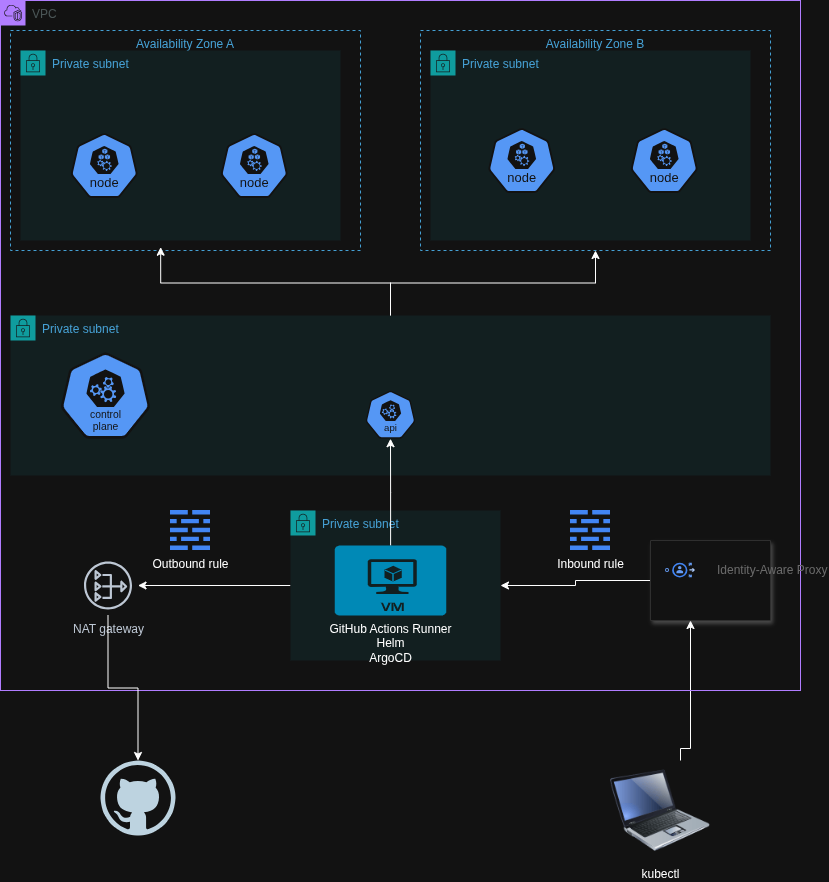

The diagram above was exported from draw.io. Its source (the exported page's mxGraphModel, read from the mxfile embedded in the PNG):
<mxGraphModel dx="1412" dy="784" grid="1" gridSize="10" guides="1" tooltips="1" connect="1" arrows="1" fold="1" page="1" pageScale="1" pageWidth="850" pageHeight="1100" math="0" shadow="0">
  <root>
    <mxCell id="0" />
    <mxCell id="1" parent="0" />
    <mxCell id="uBcJRqJJ-ea_SHyX5bWg-36" edge="1" parent="1" source="uBcJRqJJ-ea_SHyX5bWg-30" style="edgeStyle=orthogonalEdgeStyle;rounded=0;orthogonalLoop=1;jettySize=auto;html=1;" target="uBcJRqJJ-ea_SHyX5bWg-7" value="">
      <mxGeometry relative="1" as="geometry">
        <Array as="points">
          <mxPoint x="710" y="948" />
          <mxPoint x="720" y="948" />
        </Array>
      </mxGeometry>
    </mxCell>
    <mxCell id="uBcJRqJJ-ea_SHyX5bWg-30" parent="1" style="image;html=1;image=img/lib/clip_art/computers/Laptop_128x128.png" value="kubectl" vertex="1">
      <mxGeometry height="100" width="100" x="640" y="960" as="geometry" />
    </mxCell>
    <mxCell id="uBcJRqJJ-ea_SHyX5bWg-2" parent="1" style="points=[[0,0],[0.25,0],[0.5,0],[0.75,0],[1,0],[1,0.25],[1,0.5],[1,0.75],[1,1],[0.75,1],[0.5,1],[0.25,1],[0,1],[0,0.75],[0,0.5],[0,0.25]];outlineConnect=0;gradientColor=none;html=1;whiteSpace=wrap;fontSize=12;fontStyle=0;container=1;pointerEvents=0;collapsible=0;recursiveResize=0;shape=mxgraph.aws4.group;grIcon=mxgraph.aws4.group_vpc2;strokeColor=#8C4FFF;fillColor=none;verticalAlign=top;align=left;spacingLeft=30;fontColor=#AAB7B8;dashed=0;shadow=0;" value="VPC" vertex="1">
      <mxGeometry height="690" width="800" x="30" y="200" as="geometry" />
    </mxCell>
    <mxCell id="uBcJRqJJ-ea_SHyX5bWg-4" parent="uBcJRqJJ-ea_SHyX5bWg-2" style="fillColor=none;strokeColor=#147EBA;dashed=1;verticalAlign=top;fontStyle=0;fontColor=#147EBA;whiteSpace=wrap;html=1;" value="Availability Zone A" vertex="1">
      <mxGeometry height="220" width="350" x="10" y="30" as="geometry" />
    </mxCell>
    <mxCell id="uBcJRqJJ-ea_SHyX5bWg-5" parent="uBcJRqJJ-ea_SHyX5bWg-2" style="points=[[0,0],[0.25,0],[0.5,0],[0.75,0],[1,0],[1,0.25],[1,0.5],[1,0.75],[1,1],[0.75,1],[0.5,1],[0.25,1],[0,1],[0,0.75],[0,0.5],[0,0.25]];outlineConnect=0;gradientColor=none;html=1;whiteSpace=wrap;fontSize=12;fontStyle=0;container=1;pointerEvents=0;collapsible=0;recursiveResize=0;shape=mxgraph.aws4.group;grIcon=mxgraph.aws4.group_security_group;grStroke=0;strokeColor=#00A4A6;fillColor=#E6F6F7;verticalAlign=top;align=left;spacingLeft=30;fontColor=#147EBA;dashed=0;" value="Private subnet&lt;div&gt;&lt;br/&gt;&lt;/div&gt;" vertex="1">
      <mxGeometry height="190" width="320" x="20" y="50" as="geometry" />
    </mxCell>
    <mxCell id="uBcJRqJJ-ea_SHyX5bWg-74" edge="1" parent="uBcJRqJJ-ea_SHyX5bWg-2" source="uBcJRqJJ-ea_SHyX5bWg-16" style="edgeStyle=orthogonalEdgeStyle;rounded=0;orthogonalLoop=1;jettySize=auto;html=1;" target="uBcJRqJJ-ea_SHyX5bWg-70">
      <mxGeometry relative="1" as="geometry" />
    </mxCell>
    <mxCell id="uBcJRqJJ-ea_SHyX5bWg-16" parent="uBcJRqJJ-ea_SHyX5bWg-2" style="points=[[0,0],[0.25,0],[0.5,0],[0.75,0],[1,0],[1,0.25],[1,0.5],[1,0.75],[1,1],[0.75,1],[0.5,1],[0.25,1],[0,1],[0,0.75],[0,0.5],[0,0.25]];outlineConnect=0;gradientColor=none;html=1;whiteSpace=wrap;fontSize=12;fontStyle=0;container=0;pointerEvents=0;collapsible=0;recursiveResize=0;shape=mxgraph.aws4.group;grIcon=mxgraph.aws4.group_security_group;grStroke=0;strokeColor=#00A4A6;fillColor=#E6F6F7;verticalAlign=top;align=left;spacingLeft=30;fontColor=#147EBA;dashed=0;" value="Private subnet" vertex="1">
      <mxGeometry height="150" width="210" x="290" y="510" as="geometry" />
    </mxCell>
    <mxCell id="uBcJRqJJ-ea_SHyX5bWg-49" edge="1" parent="uBcJRqJJ-ea_SHyX5bWg-2" source="uBcJRqJJ-ea_SHyX5bWg-7" style="edgeStyle=orthogonalEdgeStyle;rounded=0;orthogonalLoop=1;jettySize=auto;html=1;" target="uBcJRqJJ-ea_SHyX5bWg-16">
      <mxGeometry relative="1" as="geometry" />
    </mxCell>
    <mxCell id="uBcJRqJJ-ea_SHyX5bWg-7" parent="uBcJRqJJ-ea_SHyX5bWg-2" style="fillColor=#ffffff;strokeColor=#dddddd;shadow=1;strokeWidth=1;rounded=1;absoluteArcSize=1;arcSize=2;" value="" vertex="1">
      <mxGeometry height="80" width="120" x="650" y="540" as="geometry" />
    </mxCell>
    <mxCell id="uBcJRqJJ-ea_SHyX5bWg-8" parent="uBcJRqJJ-ea_SHyX5bWg-7" style="editableCssRules=.*;html=1;fontColor=#999999;shape=image;verticalLabelPosition=middle;verticalAlign=middle;labelPosition=right;align=left;spacingLeft=20;part=1;points=[];imageAspect=0;image=data:image/svg+xml,(base64 omitted: 1156 chars);" value="Identity-Aware Proxy" vertex="1">
      <mxGeometry height="15" relative="1" width="30" as="geometry">
        <mxPoint x="15" y="22.5" as="offset" />
      </mxGeometry>
    </mxCell>
    <mxCell id="uBcJRqJJ-ea_SHyX5bWg-58" parent="uBcJRqJJ-ea_SHyX5bWg-2" style="fillColor=none;strokeColor=#147EBA;dashed=1;verticalAlign=top;fontStyle=0;fontColor=#147EBA;whiteSpace=wrap;html=1;" value="Availability Zone B" vertex="1">
      <mxGeometry height="220" width="350" x="420" y="30" as="geometry" />
    </mxCell>
    <mxCell id="uBcJRqJJ-ea_SHyX5bWg-59" parent="uBcJRqJJ-ea_SHyX5bWg-2" style="points=[[0,0],[0.25,0],[0.5,0],[0.75,0],[1,0],[1,0.25],[1,0.5],[1,0.75],[1,1],[0.75,1],[0.5,1],[0.25,1],[0,1],[0,0.75],[0,0.5],[0,0.25]];outlineConnect=0;gradientColor=none;html=1;whiteSpace=wrap;fontSize=12;fontStyle=0;container=1;pointerEvents=0;collapsible=0;recursiveResize=0;shape=mxgraph.aws4.group;grIcon=mxgraph.aws4.group_security_group;grStroke=0;strokeColor=#00A4A6;fillColor=#E6F6F7;verticalAlign=top;align=left;spacingLeft=30;fontColor=#147EBA;dashed=0;" value="Private subnet&lt;div&gt;&lt;br/&gt;&lt;/div&gt;" vertex="1">
      <mxGeometry height="190" width="320" x="430" y="50" as="geometry" />
    </mxCell>
    <mxCell id="uBcJRqJJ-ea_SHyX5bWg-61" parent="uBcJRqJJ-ea_SHyX5bWg-59" style="aspect=fixed;sketch=0;html=1;dashed=0;whitespace=wrap;verticalLabelPosition=bottom;verticalAlign=top;fillColor=#2875E2;strokeColor=#ffffff;points=[[0.005,0.63,0],[0.1,0.2,0],[0.9,0.2,0],[0.5,0,0],[0.995,0.63,0],[0.72,0.99,0],[0.5,1,0],[0.28,0.99,0]];shape=mxgraph.kubernetes.icon2;kubernetesLabel=1;prIcon=node" value="" vertex="1">
      <mxGeometry height="64.8" width="67.5" x="200" y="77.6" as="geometry" />
    </mxCell>
    <mxCell id="uBcJRqJJ-ea_SHyX5bWg-82" edge="1" parent="uBcJRqJJ-ea_SHyX5bWg-2" source="uBcJRqJJ-ea_SHyX5bWg-56" style="edgeStyle=orthogonalEdgeStyle;rounded=0;orthogonalLoop=1;jettySize=auto;html=1;" target="uBcJRqJJ-ea_SHyX5bWg-58">
      <mxGeometry relative="1" as="geometry" />
    </mxCell>
    <mxCell id="uBcJRqJJ-ea_SHyX5bWg-56" parent="uBcJRqJJ-ea_SHyX5bWg-2" style="points=[[0,0],[0.25,0],[0.5,0],[0.75,0],[1,0],[1,0.25],[1,0.5],[1,0.75],[1,1],[0.75,1],[0.5,1],[0.25,1],[0,1],[0,0.75],[0,0.5],[0,0.25]];outlineConnect=0;gradientColor=none;html=1;whiteSpace=wrap;fontSize=12;fontStyle=0;container=1;pointerEvents=0;collapsible=0;recursiveResize=0;shape=mxgraph.aws4.group;grIcon=mxgraph.aws4.group_security_group;grStroke=0;strokeColor=#00A4A6;fillColor=#E6F6F7;verticalAlign=top;align=left;spacingLeft=30;fontColor=#147EBA;dashed=0;" value="Private subnet" vertex="1">
      <mxGeometry height="160" width="760" x="10" y="315" as="geometry" />
    </mxCell>
    <mxCell id="uBcJRqJJ-ea_SHyX5bWg-52" parent="uBcJRqJJ-ea_SHyX5bWg-56" style="aspect=fixed;sketch=0;html=1;dashed=0;whitespace=wrap;verticalLabelPosition=bottom;verticalAlign=top;fillColor=#2875E2;strokeColor=#ffffff;points=[[0.005,0.63,0],[0.1,0.2,0],[0.9,0.2,0],[0.5,0,0],[0.995,0.63,0],[0.72,0.99,0],[0.5,1,0],[0.28,0.99,0]];shape=mxgraph.kubernetes.icon2;kubernetesLabel=1;prIcon=control_plane" value="" vertex="1">
      <mxGeometry height="86.4" width="90" x="50" y="36.8" as="geometry" />
    </mxCell>
    <mxCell id="uBcJRqJJ-ea_SHyX5bWg-43" parent="uBcJRqJJ-ea_SHyX5bWg-56" style="aspect=fixed;sketch=0;html=1;dashed=0;whitespace=wrap;verticalLabelPosition=bottom;verticalAlign=top;fillColor=#2875E2;strokeColor=#ffffff;points=[[0.005,0.63,0],[0.1,0.2,0],[0.9,0.2,0],[0.5,0,0],[0.995,0.63,0],[0.72,0.99,0],[0.5,1,0],[0.28,0.99,0]];shape=mxgraph.kubernetes.icon2;kubernetesLabel=1;prIcon=api" value="" vertex="1">
      <mxGeometry height="48" width="50" x="355" y="75.2" as="geometry" />
    </mxCell>
    <mxCell id="uBcJRqJJ-ea_SHyX5bWg-67" parent="uBcJRqJJ-ea_SHyX5bWg-2" style="aspect=fixed;sketch=0;html=1;dashed=0;whitespace=wrap;verticalLabelPosition=bottom;verticalAlign=top;fillColor=#2875E2;strokeColor=#ffffff;points=[[0.005,0.63,0],[0.1,0.2,0],[0.9,0.2,0],[0.5,0,0],[0.995,0.63,0],[0.72,0.99,0],[0.5,1,0],[0.28,0.99,0]];shape=mxgraph.kubernetes.icon2;kubernetesLabel=1;prIcon=node" value="" vertex="1">
      <mxGeometry height="64.8" width="67.5" x="487.5" y="127.60000000000002" as="geometry" />
    </mxCell>
    <mxCell id="uBcJRqJJ-ea_SHyX5bWg-69" parent="uBcJRqJJ-ea_SHyX5bWg-2" style="aspect=fixed;sketch=0;html=1;dashed=0;whitespace=wrap;verticalLabelPosition=bottom;verticalAlign=top;fillColor=#2875E2;strokeColor=#ffffff;points=[[0.005,0.63,0],[0.1,0.2,0],[0.9,0.2,0],[0.5,0,0],[0.995,0.63,0],[0.72,0.99,0],[0.5,1,0],[0.28,0.99,0]];shape=mxgraph.kubernetes.icon2;kubernetesLabel=1;prIcon=node" value="" vertex="1">
      <mxGeometry height="64.8" width="67.5" x="220" y="132.60000000000002" as="geometry" />
    </mxCell>
    <mxCell id="uBcJRqJJ-ea_SHyX5bWg-68" parent="uBcJRqJJ-ea_SHyX5bWg-2" style="aspect=fixed;sketch=0;html=1;dashed=0;whitespace=wrap;verticalLabelPosition=bottom;verticalAlign=top;fillColor=#2875E2;strokeColor=#ffffff;points=[[0.005,0.63,0],[0.1,0.2,0],[0.9,0.2,0],[0.5,0,0],[0.995,0.63,0],[0.72,0.99,0],[0.5,1,0],[0.28,0.99,0]];shape=mxgraph.kubernetes.icon2;kubernetesLabel=1;prIcon=node" value="" vertex="1">
      <mxGeometry height="64.8" width="67.5" x="70" y="132.60000000000002" as="geometry" />
    </mxCell>
    <mxCell id="uBcJRqJJ-ea_SHyX5bWg-70" parent="uBcJRqJJ-ea_SHyX5bWg-2" style="sketch=0;outlineConnect=0;fontColor=#232F3E;gradientColor=none;strokeColor=#232F3E;fillColor=#ffffff;dashed=0;verticalLabelPosition=bottom;verticalAlign=top;align=center;html=1;fontSize=12;fontStyle=0;aspect=fixed;shape=mxgraph.aws4.resourceIcon;resIcon=mxgraph.aws4.nat_gateway;" value="NAT gateway" vertex="1">
      <mxGeometry height="60" width="60" x="77.5" y="555" as="geometry" />
    </mxCell>
    <mxCell id="uBcJRqJJ-ea_SHyX5bWg-75" parent="uBcJRqJJ-ea_SHyX5bWg-2" style="editableCssRules=.*;html=1;shape=image;verticalLabelPosition=bottom;labelBackgroundColor=#ffffff;verticalAlign=top;aspect=fixed;imageAspect=0;image=data:image/svg+xml,(base64 omitted: 664 chars);" value="Inbound rule" vertex="1">
      <mxGeometry height="40" width="40" x="570" y="510" as="geometry" />
    </mxCell>
    <mxCell id="uBcJRqJJ-ea_SHyX5bWg-77" parent="uBcJRqJJ-ea_SHyX5bWg-2" style="editableCssRules=.*;html=1;shape=image;verticalLabelPosition=bottom;labelBackgroundColor=#ffffff;verticalAlign=top;aspect=fixed;imageAspect=0;image=data:image/svg+xml,(base64 omitted: 664 chars);" value="O&lt;span style=&quot;background-color: light-dark(rgb(255, 255, 255), rgb(18, 18, 18)); color: light-dark(rgb(0, 0, 0), rgb(255, 255, 255));&quot;&gt;utbound rule&lt;/span&gt;" vertex="1">
      <mxGeometry height="40" width="40" x="170" y="510" as="geometry" />
    </mxCell>
    <mxCell id="uBcJRqJJ-ea_SHyX5bWg-81" edge="1" parent="uBcJRqJJ-ea_SHyX5bWg-2" source="uBcJRqJJ-ea_SHyX5bWg-44" style="edgeStyle=orthogonalEdgeStyle;rounded=0;orthogonalLoop=1;jettySize=auto;html=1;entryX=0.5;entryY=1;entryDx=0;entryDy=0;entryPerimeter=0;" target="uBcJRqJJ-ea_SHyX5bWg-43">
      <mxGeometry relative="1" as="geometry" />
    </mxCell>
    <mxCell id="uBcJRqJJ-ea_SHyX5bWg-44" parent="uBcJRqJJ-ea_SHyX5bWg-2" style="verticalLabelPosition=bottom;html=1;verticalAlign=top;align=center;strokeColor=none;fillColor=#00BEF2;shape=mxgraph.azure.virtual_machine;labelPosition=center;horizontal=1;" value="GitHub Actions Runner&lt;br&gt;Helm&lt;br&gt;ArgoCD" vertex="1">
      <mxGeometry height="70" width="111.5" x="334.25" y="545" as="geometry" />
    </mxCell>
    <mxCell id="uBcJRqJJ-ea_SHyX5bWg-83" edge="1" parent="uBcJRqJJ-ea_SHyX5bWg-2" source="uBcJRqJJ-ea_SHyX5bWg-56" style="edgeStyle=orthogonalEdgeStyle;rounded=0;orthogonalLoop=1;jettySize=auto;html=1;entryX=0.429;entryY=0.985;entryDx=0;entryDy=0;entryPerimeter=0;" target="uBcJRqJJ-ea_SHyX5bWg-4">
      <mxGeometry relative="1" as="geometry" />
    </mxCell>
    <mxCell id="uBcJRqJJ-ea_SHyX5bWg-79" edge="1" parent="1" source="uBcJRqJJ-ea_SHyX5bWg-70" style="edgeStyle=orthogonalEdgeStyle;rounded=0;orthogonalLoop=1;jettySize=auto;html=1;" target="uBcJRqJJ-ea_SHyX5bWg-80">
      <mxGeometry relative="1" as="geometry">
        <mxPoint x="120" y="1000" as="targetPoint" />
      </mxGeometry>
    </mxCell>
    <mxCell id="uBcJRqJJ-ea_SHyX5bWg-80" parent="1" style="dashed=0;outlineConnect=0;html=1;align=center;labelPosition=center;verticalLabelPosition=bottom;verticalAlign=top;shape=mxgraph.weblogos.github" value="" vertex="1">
      <mxGeometry height="75" width="75" x="130" y="960" as="geometry" />
    </mxCell>
  </root>
</mxGraphModel>